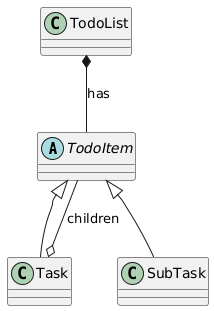

The diagram above was rendered by PlantUML. Its source (embedded in the PNG):
@startuml
abstract class TodoItem 
class Task
class SubTask
class TodoList

TodoList *-- TodoItem : "has"
TodoItem <|-- Task
Task o-- TodoItem : "children"
TodoItem <|-- SubTask
@enduml